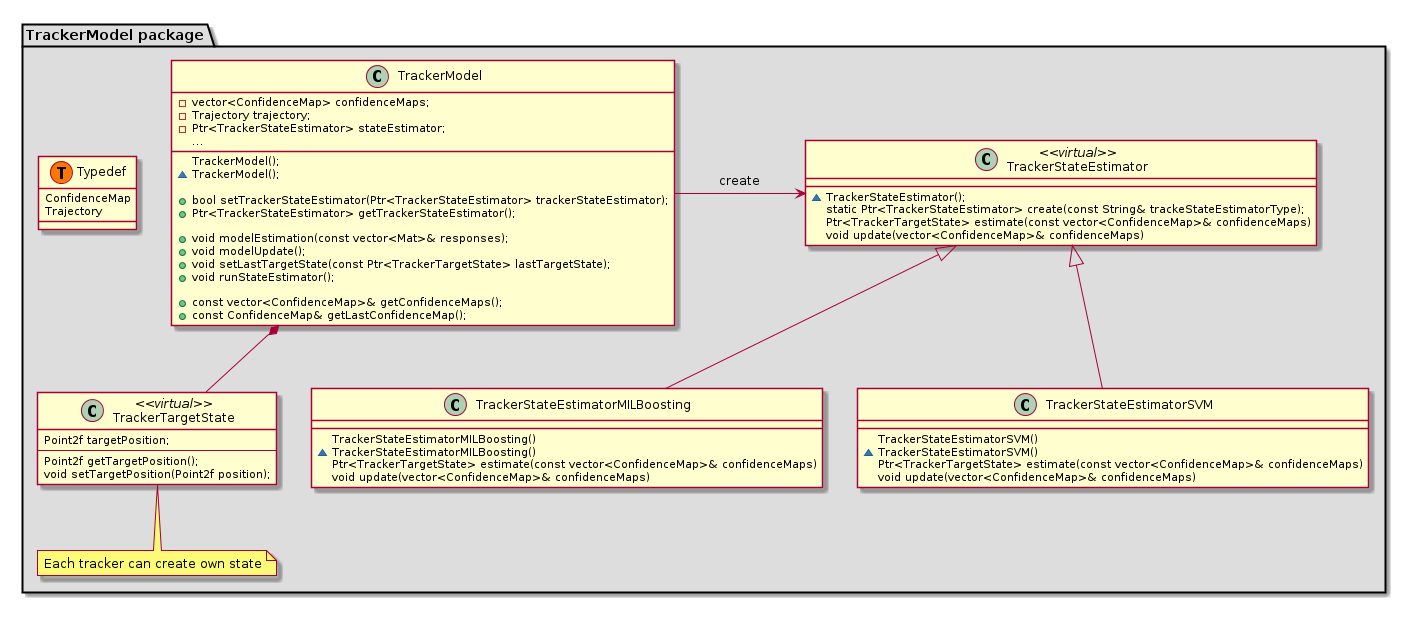

The diagram above was rendered by PlantUML. Its source (embedded in the PNG):
@startuml
package "TrackerModel package" #DDDDDD {

class Typedef << (T,#FF7700) >>{
  ConfidenceMap
  Trajectory
}

class TrackerModel{
  -vector<ConfidenceMap> confidenceMaps;
  -Trajectory trajectory;
  -Ptr<TrackerStateEstimator> stateEstimator;
  ...
  TrackerModel();
  ~TrackerModel();

  +bool setTrackerStateEstimator(Ptr<TrackerStateEstimator> trackerStateEstimator);
  +Ptr<TrackerStateEstimator> getTrackerStateEstimator();

  +void modelEstimation(const vector<Mat>& responses);
  +void modelUpdate();
  +void setLastTargetState(const Ptr<TrackerTargetState> lastTargetState);
  +void runStateEstimator();

  +const vector<ConfidenceMap>& getConfidenceMaps();
  +const ConfidenceMap& getLastConfidenceMap();
}
class TrackerTargetState <<virtual>>{
  Point2f targetPosition;
  ---
  Point2f getTargetPosition();
  void setTargetPosition(Point2f position);
}
class TrackerTargetState
note bottom: Each tracker can create own state

class TrackerStateEstimator <<virtual>>{
  ~TrackerStateEstimator();
  static Ptr<TrackerStateEstimator> create(const String& trackeStateEstimatorType);
  Ptr<TrackerTargetState> estimate(const vector<ConfidenceMap>& confidenceMaps)
  void update(vector<ConfidenceMap>& confidenceMaps)
}

class TrackerStateEstimatorSVM{
  TrackerStateEstimatorSVM()
  ~TrackerStateEstimatorSVM()
  Ptr<TrackerTargetState> estimate(const vector<ConfidenceMap>& confidenceMaps)
  void update(vector<ConfidenceMap>& confidenceMaps)
}
class TrackerStateEstimatorMILBoosting{
  TrackerStateEstimatorMILBoosting()
  ~TrackerStateEstimatorMILBoosting()
  Ptr<TrackerTargetState> estimate(const vector<ConfidenceMap>& confidenceMaps)
  void update(vector<ConfidenceMap>& confidenceMaps)
}

TrackerModel -> TrackerStateEstimator: create
TrackerModel *-- TrackerTargetState
TrackerStateEstimator <|-- TrackerStateEstimatorMILBoosting
TrackerStateEstimator <|-- TrackerStateEstimatorSVM
}
@enduml